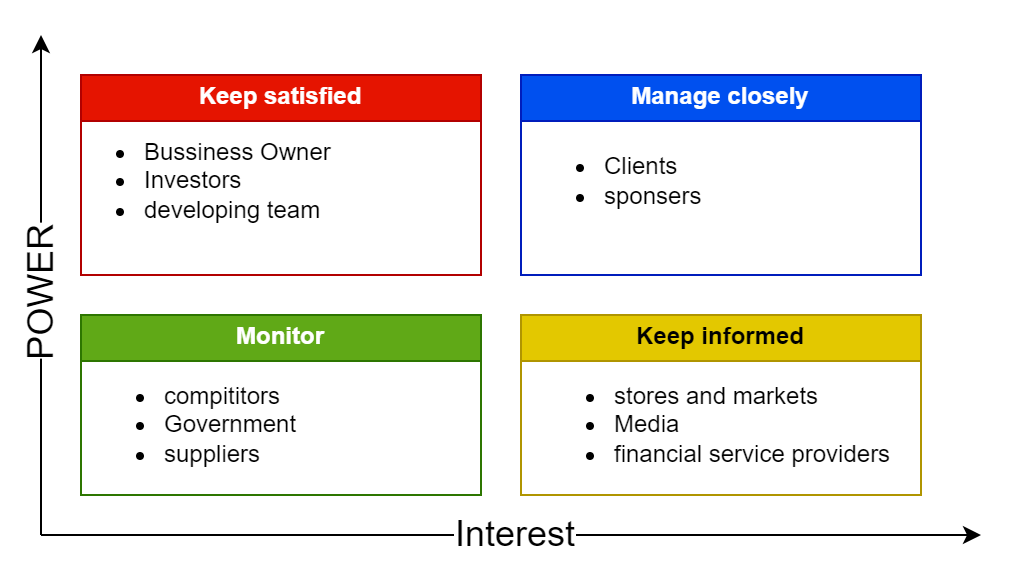

The diagram above was exported from draw.io. Its source (the exported page's mxGraphModel, read from the mxfile embedded in the PNG):
<mxGraphModel dx="926" dy="476" grid="1" gridSize="10" guides="1" tooltips="1" connect="1" arrows="1" fold="1" page="1" pageScale="1" pageWidth="1169" pageHeight="1654" math="0" shadow="0">
  <root>
    <mxCell id="0" />
    <mxCell id="1" parent="0" />
    <mxCell id="2" value="" style="endArrow=classic;html=1;rounded=0;" edge="1" parent="1">
      <mxGeometry width="50" height="50" relative="1" as="geometry">
        <mxPoint x="280" y="380" as="sourcePoint" />
        <mxPoint x="280" y="130" as="targetPoint" />
      </mxGeometry>
    </mxCell>
    <mxCell id="3" value="&lt;font style=&quot;font-size: 18px;&quot;&gt;POWER&lt;/font&gt;" style="edgeLabel;html=1;align=center;verticalAlign=middle;resizable=0;points=[];rotation=-90;" vertex="1" connectable="0" parent="2">
      <mxGeometry x="0.07" y="-4" relative="1" as="geometry">
        <mxPoint x="-4" y="14" as="offset" />
      </mxGeometry>
    </mxCell>
    <mxCell id="4" value="Keep satisfied" style="swimlane;whiteSpace=wrap;html=1;fillColor=#e51400;fontColor=#ffffff;strokeColor=#B20000;" vertex="1" parent="1">
      <mxGeometry x="300" y="150" width="200" height="100" as="geometry" />
    </mxCell>
    <mxCell id="5" value="&lt;ul&gt;&lt;li&gt;Bussiness Owner&lt;/li&gt;&lt;li&gt;Investors&lt;/li&gt;&lt;li&gt;developing team&lt;br&gt;&lt;/li&gt;&lt;/ul&gt;" style="text;html=1;align=left;verticalAlign=middle;resizable=0;points=[];autosize=1;strokeColor=none;fillColor=none;" vertex="1" parent="4">
      <mxGeometry x="-10" y="13" width="160" height="80" as="geometry" />
    </mxCell>
    <mxCell id="6" value="Manage closely" style="swimlane;whiteSpace=wrap;html=1;fillColor=#0050ef;fontColor=#ffffff;strokeColor=#001DBC;" vertex="1" parent="1">
      <mxGeometry x="520" y="150" width="200" height="100" as="geometry" />
    </mxCell>
    <mxCell id="7" value="&lt;ul&gt;&lt;li&gt;Clients&lt;/li&gt;&lt;li&gt;sponsers&lt;/li&gt;&lt;/ul&gt;" style="text;html=1;strokeColor=none;fillColor=none;align=left;verticalAlign=middle;whiteSpace=wrap;rounded=0;" vertex="1" parent="6">
      <mxGeometry y="38" width="60" height="30" as="geometry" />
    </mxCell>
    <mxCell id="8" value="Monitor" style="swimlane;whiteSpace=wrap;html=1;fillColor=#60a917;fontColor=#ffffff;strokeColor=#2D7600;" vertex="1" parent="1">
      <mxGeometry x="300" y="270" width="200" height="90" as="geometry" />
    </mxCell>
    <mxCell id="9" value="&lt;ul&gt;&lt;li&gt;compititors&lt;/li&gt;&lt;li&gt;Government&lt;br&gt;&lt;/li&gt;&lt;li&gt;suppliers&lt;br&gt;&lt;/li&gt;&lt;/ul&gt;" style="text;html=1;strokeColor=none;fillColor=none;align=left;verticalAlign=middle;whiteSpace=wrap;rounded=0;" vertex="1" parent="8">
      <mxGeometry y="40" width="60" height="30" as="geometry" />
    </mxCell>
    <mxCell id="10" value="Keep informed" style="swimlane;whiteSpace=wrap;html=1;fillColor=#e3c800;fontColor=#000000;strokeColor=#B09500;" vertex="1" parent="1">
      <mxGeometry x="520" y="270" width="200" height="90" as="geometry" />
    </mxCell>
    <mxCell id="11" value="&lt;ul&gt;&lt;li&gt;stores and markets&lt;/li&gt;&lt;li&gt;Media&lt;/li&gt;&lt;li&gt;financial service providers&lt;/li&gt;&lt;/ul&gt;" style="text;html=1;strokeColor=none;fillColor=none;align=left;verticalAlign=middle;whiteSpace=wrap;rounded=0;" vertex="1" parent="10">
      <mxGeometry x="5" y="40" width="190" height="30" as="geometry" />
    </mxCell>
    <mxCell id="12" value="" style="endArrow=classic;html=1;rounded=0;" edge="1" parent="1">
      <mxGeometry width="50" height="50" relative="1" as="geometry">
        <mxPoint x="280" y="380" as="sourcePoint" />
        <mxPoint x="750" y="380" as="targetPoint" />
      </mxGeometry>
    </mxCell>
    <mxCell id="13" value="&lt;font style=&quot;font-size: 18px;&quot;&gt;Interest&lt;/font&gt;" style="edgeLabel;html=1;align=center;verticalAlign=middle;resizable=0;points=[];" vertex="1" connectable="0" parent="12">
      <mxGeometry x="0.0077" y="1" relative="1" as="geometry">
        <mxPoint as="offset" />
      </mxGeometry>
    </mxCell>
  </root>
</mxGraphModel>